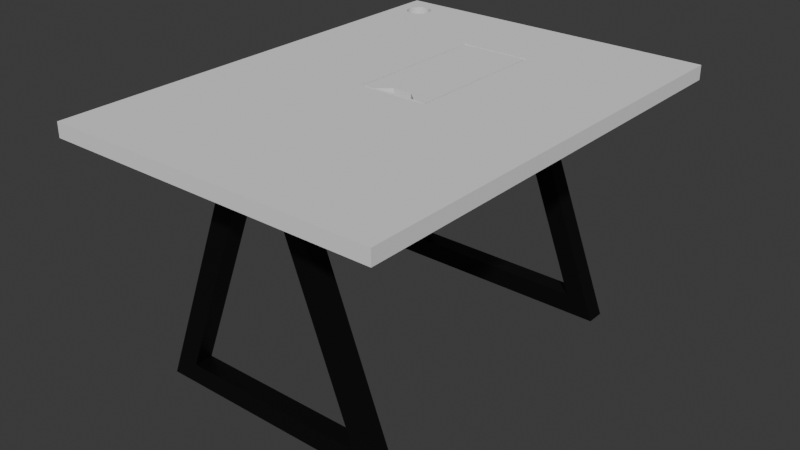 # Source: workbench.blend  (saved by Blender 4.0.36; exported with 4.5.12 LTS)
import bpy
from mathutils import Matrix  # noqa: F401  (used for matrix-valued properties, if any)

bpy.ops.wm.read_factory_settings(use_empty=True)
scene = bpy.context.scene
scene.name = 'Scene'

# ---- collections
col_collection = bpy.data.collections.new('Collection'); scene.collection.children.link(col_collection)

# ---- materials (node trees are filled in below, after node groups)
mat_material_001 = bpy.data.materials.new('Material.001')
mat_material_001.use_transparent_shadow = False

# ---- material node trees
mat_material_001.use_nodes = True; mat_material_001.node_tree.nodes.clear()
_N = mat_material_001.node_tree.nodes; _L = mat_material_001.node_tree.links
n0 = _N.new('ShaderNodeBsdfPrincipled'); n0.name = 'Principled BSDF'; n0.location = (10, 300)
n0.inputs[0].default_value = (0.001099, 0.001099, 0.001099, 1.0)
n0.inputs[3].default_value = 1.45
n1 = _N.new('ShaderNodeOutputMaterial'); n1.name = 'Material Output'; n1.location = (300, 300)
_L.new(n0.outputs[0], n1.inputs[0])
n1.is_active_output = True

# ---- world
world_world = bpy.data.worlds.new('World'); scene.world = world_world
world_world.use_nodes = True; world_world.node_tree.nodes.clear()
_N = world_world.node_tree.nodes; _L = world_world.node_tree.links
n0 = _N.new('ShaderNodeOutputWorld'); n0.name = 'World Output'; n0.location = (300, 300)
n1 = _N.new('ShaderNodeBackground'); n1.name = 'Background'; n1.location = (10, 300)
n1.inputs[0].default_value = (0.05088, 0.05088, 0.05088, 1.0)
_L.new(n1.outputs[0], n0.inputs[0])
n0.is_active_output = True
world_world.color = (0.05088, 0.05088, 0.05088)
world_world.use_sun_shadow = False
world_world.sun_shadow_jitter_overblur = 0.0

# ---- meshes
me_cube_001 = bpy.data.meshes.new('Cube.001')
me_cube_001.from_pydata([(-0.7659, -1.0, -0.8384), (-0.1291, -1.0, 0.8384), (-0.7659, 1.0, -0.8384), (-0.1291, 1.0, 0.8384), (0.7659, -1.0, -0.8384), (0.1291, -1.0, 0.8384), (0.7659, 1.0, -0.8384), (0.1291, 1.0, 0.8384), (-1.0, -1.0, -1.0), (-0.2406, -1.0, 1.0), (-0.2406, 1.0, 1.0), (-1.0, 1.0, -1.0), (1.0, 1.0, -1.0), (0.2406, 1.0, 1.0), (0.2406, -1.0, 1.0), (1.0, -1.0, -1.0)], [], [(8, 9, 10, 11), (0, 2, 3, 1), (12, 13, 14, 15), (6, 2, 0, 4), (11, 12, 15, 8), (13, 10, 9, 14), (0, 1, 9, 8), (3, 2, 11, 10), (2, 6, 12, 11), (7, 3, 10, 13), (6, 7, 13, 12), (5, 4, 15, 14), (4, 0, 8, 15), (1, 5, 14, 9), (6, 4, 5, 7), (3, 7, 5, 1)])
_uv = me_cube_001.uv_layers.new(name='UVMap')
_uv.uv.foreach_set('vector', [0.375, 0.0, 0.625, 0.0, 0.625, 0.25, 0.375, 0.25, 0.3952, 0.9754, 0.3952, 0.2746, 0.6048, 0.3163, 0.6048, 0.9337, 0.375, 0.5, 0.625, 0.5, 0.625, 0.75, 0.375, 0.75, 0.3952, 0.4754, 0.3952, 0.2746, 0.3952, 0.9754, 0.3952, 0.7746, 0.125, 0.5, 0.375, 0.5, 0.375, 0.75, 0.125, 0.75, 0.625, 0.5, 0.875, 0.5, 0.875, 0.75, 0.625, 0.75, 0.3952, 0.9754, 0.6048, 0.9337, 0.625, 1.0, 0.375, 1.0, 0.6048, 0.3163, 0.3952, 0.2746, 0.375, 0.25, 0.625, 0.25, 0.3952, 0.2746, 0.3952, 0.4754, 0.375, 0.5, 0.375, 0.25, 0.6048, 0.4337, 0.6048, 0.3163, 0.625, 0.25, 0.625, 0.5, 0.3952, 0.4754, 0.6048, 0.4337, 0.625, 0.5, 0.375, 0.5, 0.6048, 0.8163, 0.3952, 0.7746, 0.375, 0.75, 0.625, 0.75, 0.3952, 0.7746, 0.3952, 0.9754, 0.375, 1.0, 0.375, 0.75, 0.6048, 0.9337, 0.6048, 0.8163, 0.625, 0.75, 0.625, 1.0, 0.3952, 0.4754, 0.3952, 0.7746, 0.6048, 0.8163, 0.6048, 0.4337, 0.6048, 0.3163, 0.6048, 0.4337, 0.6048, 0.8163, 0.6048, 0.9337])
me_cube_001.materials.append(mat_material_001)
me_cube_001.update()
me_cube_002 = bpy.data.meshes.new('Cube.002')
me_cube_002.from_pydata([(-0.7659, -1.0, -0.8384), (-0.1291, -1.0, 0.8384), (-0.7659, 1.0, -0.8384), (-0.1291, 1.0, 0.8384), (0.7659, -1.0, -0.8384), (0.1291, -1.0, 0.8384), (0.7659, 1.0, -0.8384), (0.1291, 1.0, 0.8384), (-1.0, -1.0, -1.0), (-0.2406, -1.0, 1.0), (-0.2406, 1.0, 1.0), (-1.0, 1.0, -1.0), (1.0, 1.0, -1.0), (0.2406, 1.0, 1.0), (0.2406, -1.0, 1.0), (1.0, -1.0, -1.0)], [], [(8, 9, 10, 11), (0, 2, 3, 1), (12, 13, 14, 15), (6, 2, 0, 4), (11, 12, 15, 8), (13, 10, 9, 14), (0, 1, 9, 8), (3, 2, 11, 10), (2, 6, 12, 11), (7, 3, 10, 13), (6, 7, 13, 12), (5, 4, 15, 14), (4, 0, 8, 15), (1, 5, 14, 9), (6, 4, 5, 7), (3, 7, 5, 1)])
_uv = me_cube_002.uv_layers.new(name='UVMap')
_uv.uv.foreach_set('vector', [0.375, 0.0, 0.625, 0.0, 0.625, 0.25, 0.375, 0.25, 0.3952, 0.9754, 0.3952, 0.2746, 0.6048, 0.3163, 0.6048, 0.9337, 0.375, 0.5, 0.625, 0.5, 0.625, 0.75, 0.375, 0.75, 0.3952, 0.4754, 0.3952, 0.2746, 0.3952, 0.9754, 0.3952, 0.7746, 0.125, 0.5, 0.375, 0.5, 0.375, 0.75, 0.125, 0.75, 0.625, 0.5, 0.875, 0.5, 0.875, 0.75, 0.625, 0.75, 0.3952, 0.9754, 0.6048, 0.9337, 0.625, 1.0, 0.375, 1.0, 0.6048, 0.3163, 0.3952, 0.2746, 0.375, 0.25, 0.625, 0.25, 0.3952, 0.2746, 0.3952, 0.4754, 0.375, 0.5, 0.375, 0.25, 0.6048, 0.4337, 0.6048, 0.3163, 0.625, 0.25, 0.625, 0.5, 0.3952, 0.4754, 0.6048, 0.4337, 0.625, 0.5, 0.375, 0.5, 0.6048, 0.8163, 0.3952, 0.7746, 0.375, 0.75, 0.625, 0.75, 0.3952, 0.7746, 0.3952, 0.9754, 0.375, 1.0, 0.375, 0.75, 0.6048, 0.9337, 0.6048, 0.8163, 0.625, 0.75, 0.625, 1.0, 0.3952, 0.4754, 0.3952, 0.7746, 0.6048, 0.8163, 0.6048, 0.4337, 0.6048, 0.3163, 0.6048, 0.4337, 0.6048, 0.8163, 0.6048, 0.9337])
me_cube_002.materials.append(mat_material_001)
me_cube_002.update()
me_cube_003 = bpy.data.meshes.new('Cube.003')
me_cube_003.from_pydata([(-1.0, -1.0, -1.0), (-0.2013, -0.03457, 1.0), (-1.0, 1.0, -1.0), (-0.2013, 0.6042, 1.0), (1.0, -1.0, -1.0), (0.2013, -0.03457, 1.0), (1.0, 1.0, -1.0), (0.2013, 0.6042, 1.0), (-1.0, -1.0, 1.0), (-1.0, 1.0, 1.0), (1.0, 1.0, 1.0), (1.0, -1.0, 1.0), (-0.2144, -0.04773, 1.0), (-0.2144, 0.6174, 1.0), (0.2144, 0.6174, 1.0), (0.2144, -0.04773, 1.0), (-0.2144, -0.04773, 0.4877), (-0.2144, 0.6174, 0.4877), (0.2144, 0.6174, 0.4877), (0.2144, -0.04773, 0.4877), (-0.2013, -0.03457, 0.4877), (-0.2013, 0.6042, 0.4877), (0.2013, 0.6042, 0.4877), (0.2013, -0.03457, 0.4877), (0.06111, 0.01073, -1.0), (0.1292, -0.03428, -1.0), (-0.1246, -0.03428, -1.0), (-0.05652, 0.01073, -1.0), (-0.1246, -0.03428, 1.0), (-0.05652, 0.01073, 1.0), (0.06111, 0.01073, 1.0), (0.1292, -0.03428, 1.0), (-0.9179, 0.8643, -1.0), (-0.9194, 0.8749, -1.0), (-0.9137, 0.8957, -1.0), (-0.9137, 0.8541, -1.0), (-0.9179, 0.8855, -1.0), (-0.9068, 0.8448, -1.0), (-0.8976, 0.8365, -1.0), (-0.8734, 0.8248, -1.0), (-0.8594, 0.8217, -1.0), (-0.8863, 0.8298, -1.0), (-0.8449, 0.8206, -1.0), (-0.8304, 0.8217, -1.0), (-0.9068, 0.9051, -1.0), (-0.8976, 0.9133, -1.0), (-0.8863, 0.9201, -1.0), (-0.8734, 0.9251, -1.0), (-0.8594, 0.9282, -1.0), (-0.8449, 0.9292, -1.0), (-0.8164, 0.8248, -1.0), (-0.8164, 0.9251, -1.0), (-0.8304, 0.9282, -1.0), (-0.783, 0.9051, -1.0), (-0.7922, 0.8365, -1.0), (-0.7922, 0.9133, -1.0), (-0.7761, 0.8541, -1.0), (-0.7704, 0.8749, -1.0), (-0.7719, 0.8855, -1.0), (-0.7719, 0.8643, -1.0), (-0.7761, 0.8957, -1.0), (-0.8035, 0.8298, -1.0), (-0.783, 0.8448, -1.0), (-0.8035, 0.9201, -1.0), (-0.9137, 0.8957, 1.0), (-0.8976, 0.9133, 1.0), (-0.9068, 0.9051, 1.0), (-0.8863, 0.9201, 1.0), (-0.8734, 0.9251, 1.0), (-0.8594, 0.8217, 1.0), (-0.8534, 0.9286, 1.0), (-0.8594, 0.9282, 1.0), (-0.8164, 0.8248, 1.0), (-0.8304, 0.8217, 1.0), (-0.7922, 0.8365, 1.0), (-0.8035, 0.8298, 1.0), (-0.7761, 0.8541, 1.0), (-0.7736, 0.8897, 1.0), (-0.7704, 0.8749, 1.0), (-0.7719, 0.8855, 1.0), (-0.7719, 0.8643, 1.0), (-0.783, 0.8448, 1.0), (-0.8449, 0.8206, 1.0), (-0.9194, 0.8749, 1.0), (-0.9137, 0.8541, 1.0), (-0.9179, 0.8643, 1.0), (-0.9179, 0.8855, 1.0), (-0.8976, 0.8365, 1.0), (-0.9068, 0.8448, 1.0), (-0.8734, 0.8248, 1.0), (-0.8863, 0.8298, 1.0), (-0.8449, 0.9292, 1.0), (-0.8164, 0.9251, 1.0), (-0.8304, 0.9282, 1.0), (-0.783, 0.9051, 1.0), (-0.7922, 0.9133, 1.0), (-0.7761, 0.8957, 1.0), (-0.8035, 0.9201, 1.0)], [], [(0, 8, 9, 2), (2, 9, 10, 6), (6, 10, 11, 4), (4, 11, 8, 0), (4, 0, 26, 25), (44, 2, 6, 4, 25, 24, 27, 54, 62, 56, 59, 57, 58, 60, 53, 55, 63, 51, 52, 49, 48, 47, 46, 45), (54, 27, 26, 0, 2, 44, 34, 36, 33, 32, 35, 37, 38, 41, 39, 40, 42, 43, 50, 61), (30, 31, 5, 7, 3, 1, 28, 29), (28, 1, 5, 31), (71, 70, 9, 8, 12, 13, 77, 79, 78, 80, 76, 81, 74, 75, 72, 73, 82, 69, 89, 90, 87, 88, 84, 85, 83, 86, 64, 66, 65, 67, 68), (77, 13, 14, 10, 9, 70, 91, 93, 92, 97, 95, 94, 96), (14, 15, 11, 10), (15, 12, 8, 11), (3, 7, 22, 21), (13, 12, 16, 17), (5, 1, 20, 23), (15, 14, 18, 19), (20, 21, 17, 16), (21, 22, 18, 17), (22, 23, 19, 18), (23, 20, 16, 19), (12, 15, 19, 16), (14, 13, 17, 18), (7, 5, 23, 22), (1, 3, 21, 20), (28, 26, 27, 29), (29, 27, 24, 30), (30, 24, 25, 31), (25, 26, 28, 31), (91, 49, 52, 93), (93, 52, 51, 92), (92, 51, 63, 97), (97, 63, 55, 95), (95, 55, 53, 94), (53, 60, 96, 94), (60, 58, 79, 77, 96), (58, 57, 78, 79), (57, 59, 80, 78), (59, 56, 76, 80), (56, 62, 81, 76), (62, 54, 74, 81), (54, 61, 75, 74), (61, 50, 72, 75), (50, 43, 73, 72), (43, 42, 82, 73), (42, 40, 69, 82), (40, 39, 89, 69), (39, 41, 90, 89), (41, 38, 87, 90), (38, 37, 88, 87), (88, 37, 35, 84), (84, 35, 32, 85), (85, 32, 33, 83), (83, 33, 36, 86), (86, 36, 34, 64), (64, 34, 44, 66), (66, 44, 45, 65), (65, 45, 46, 67), (67, 46, 47, 68), (68, 47, 48, 71), (71, 48, 49, 91, 70)])
_uv = me_cube_003.uv_layers.new(name='UVMap')
_uv.uv.foreach_set('vector', [0.375, 0.0, 0.625, 0.0, 0.625, 0.25, 0.375, 0.25, 0.375, 0.25, 0.625, 0.25, 0.625, 0.5, 0.375, 0.5, 0.375, 0.5, 0.625, 0.5, 0.625, 0.75, 0.375, 0.75, 0.375, 0.75, 0.625, 0.75, 0.625, 1.0, 0.375, 1.0, 0.375, 0.75, 0.125, 0.75, 0.2344, 0.6293, 0.2661, 0.6293, 0.1366, 0.5119, 0.125, 0.5, 0.375, 0.5, 0.375, 0.75, 0.2661, 0.6293, 0.2576, 0.6237, 0.2429, 0.6237, 0.151, 0.5204, 0.1521, 0.5194, 0.153, 0.5182, 0.1535, 0.517, 0.1537, 0.5156, 0.1535, 0.5143, 0.153, 0.513, 0.1521, 0.5119, 0.151, 0.5108, 0.1496, 0.51, 0.1479, 0.5094, 0.1462, 0.509, 0.1444, 0.5088, 0.1426, 0.509, 0.1408, 0.5094, 0.1392, 0.51, 0.1378, 0.5108, 0.151, 0.5204, 0.2429, 0.6237, 0.2344, 0.6293, 0.125, 0.75, 0.125, 0.5, 0.1366, 0.5119, 0.1358, 0.513, 0.1353, 0.5143, 0.1351, 0.5156, 0.1353, 0.517, 0.1358, 0.5182, 0.1366, 0.5194, 0.1378, 0.5204, 0.1392, 0.5213, 0.1408, 0.5219, 0.1426, 0.5223, 0.1444, 0.5224, 0.1462, 0.5223, 0.1479, 0.5219, 0.1496, 0.5213, 0.7382, 0.6593, 0.725, 0.6649, 0.711, 0.6649, 0.711, 0.5851, 0.789, 0.5851, 0.789, 0.6649, 0.7742, 0.6649, 0.761, 0.6593, 0.7742, 0.6649, 0.789, 0.6649, 0.711, 0.6649, 0.725, 0.6649, 0.8601, 0.5153, 0.8594, 0.5156, 0.875, 0.5, 0.875, 0.75, 0.7916, 0.6666, 0.7916, 0.5834, 0.851, 0.524, 0.8508, 0.5247, 0.8506, 0.526, 0.8508, 0.5273, 0.8512, 0.5284, 0.852, 0.5292, 0.8529, 0.5298, 0.8541, 0.5302, 0.8555, 0.5302, 0.857, 0.53, 0.8585, 0.5295, 0.8601, 0.5287, 0.8616, 0.5276, 0.8629, 0.5264, 0.8641, 0.5251, 0.8651, 0.5236, 0.8658, 0.5221, 0.8663, 0.5207, 0.8664, 0.5193, 0.8663, 0.518, 0.8658, 0.5169, 0.8651, 0.5161, 0.8641, 0.5155, 0.8629, 0.5151, 0.8616, 0.5151, 0.851, 0.524, 0.7916, 0.5834, 0.7084, 0.5834, 0.625, 0.5, 0.875, 0.5, 0.8594, 0.5156, 0.8583, 0.5154, 0.8565, 0.5157, 0.8549, 0.5163, 0.8535, 0.5174, 0.8523, 0.5189, 0.8515, 0.5207, 0.851, 0.5227, 0.7084, 0.5834, 0.7084, 0.6666, 0.625, 0.75, 0.625, 0.5, 0.7084, 0.6666, 0.7916, 0.6666, 0.875, 0.75, 0.625, 0.75, 0.789, 0.5851, 0.711, 0.5851, 0.711, 0.5851, 0.789, 0.5851, 0.7916, 0.5834, 0.7916, 0.6666, 0.7916, 0.6666, 0.7916, 0.5834, 0.711, 0.6649, 0.789, 0.6649, 0.789, 0.6649, 0.711, 0.6649, 0.7084, 0.6666, 0.7084, 0.5834, 0.7084, 0.5834, 0.7084, 0.6666, 0.789, 0.6649, 0.789, 0.5851, 0.7916, 0.5834, 0.7916, 0.6666, 0.789, 0.5851, 0.711, 0.5851, 0.7084, 0.5834, 0.7916, 0.5834, 0.711, 0.5851, 0.711, 0.6649, 0.7084, 0.6666, 0.7084, 0.5834, 0.711, 0.6649, 0.789, 0.6649, 0.7916, 0.6666, 0.7084, 0.6666, 0.7916, 0.6666, 0.7084, 0.6666, 0.7084, 0.6666, 0.7916, 0.6666, 0.7084, 0.5834, 0.7916, 0.5834, 0.7916, 0.5834, 0.7084, 0.5834, 0.711, 0.5851, 0.711, 0.6649, 0.711, 0.6649, 0.711, 0.5851, 0.789, 0.6649, 0.789, 0.5851, 0.789, 0.5851, 0.789, 0.6649, 0.4697, 0.0, 0.4261, 0.0, 0.4261, 0.25, 0.4697, 0.25, 0.4697, 0.25, 0.4261, 0.25, 0.4261, 0.5, 0.4697, 0.5, 0.4697, 0.5, 0.4261, 0.5, 0.4261, 0.75, 0.4697, 0.75, 0.4261, 0.75, 0.4261, 1.0, 0.4697, 1.0, 0.4697, 0.75, 1.0, 0.7086, 1.0, 0.6214, 0.9688, 0.6214, 0.9688, 0.7086, 0.9688, 0.7086, 0.9688, 0.6214, 0.9375, 0.6214, 0.9375, 0.7086, 0.9375, 0.7086, 0.9375, 0.6214, 0.9062, 0.6214, 0.9062, 0.7086, 0.9062, 0.7086, 0.9062, 0.6214, 0.875, 0.6214, 0.875, 0.7086, 0.875, 0.7086, 0.875, 0.6214, 0.8438, 0.6214, 0.8438, 0.7086, 0.8438, 0.6214, 0.8125, 0.6214, 0.8125, 0.7086, 0.8438, 0.7086, 0.8125, 0.6214, 0.7812, 0.6214, 0.7812, 0.7086, 0.7942, 0.7086, 0.8125, 0.7086, 0.7812, 0.6214, 0.75, 0.6214, 0.75, 0.7086, 0.7812, 0.7086, 0.75, 0.6214, 0.7188, 0.6214, 0.7188, 0.7086, 0.75, 0.7086, 0.7188, 0.6214, 0.6875, 0.6214, 0.6875, 0.7086, 0.7188, 0.7086, 0.6875, 0.6214, 0.6562, 0.6214, 0.6562, 0.7086, 0.6875, 0.7086, 0.6562, 0.6214, 0.625, 0.6214, 0.625, 0.7086, 0.6562, 0.7086, 0.625, 0.6214, 0.5938, 0.6214, 0.5938, 0.7086, 0.625, 0.7086, 0.5938, 0.6214, 0.5625, 0.6214, 0.5625, 0.7086, 0.5938, 0.7086, 0.5625, 0.6214, 0.5312, 0.6214, 0.5312, 0.7086, 0.5625, 0.7086, 0.5312, 0.6214, 0.5, 0.6214, 0.5, 0.7086, 0.5312, 0.7086, 0.5, 0.6214, 0.4688, 0.6214, 0.4688, 0.7086, 0.5, 0.7086, 0.4688, 0.6214, 0.4375, 0.6214, 0.4375, 0.7086, 0.4688, 0.7086, 0.4375, 0.6214, 0.4062, 0.6214, 0.4062, 0.7086, 0.4375, 0.7086, 0.4062, 0.6214, 0.375, 0.6214, 0.375, 0.7086, 0.4062, 0.7086, 0.375, 0.6214, 0.3438, 0.6214, 0.3438, 0.7086, 0.375, 0.7086, 0.3438, 0.7086, 0.3438, 0.6214, 0.3125, 0.6214, 0.3125, 0.7086, 0.3125, 0.7086, 0.3125, 0.6214, 0.2812, 0.6214, 0.2812, 0.7086, 0.2812, 0.7086, 0.2812, 0.6214, 0.25, 0.6214, 0.25, 0.7086, 0.25, 0.7086, 0.25, 0.6214, 0.2188, 0.6214, 0.2188, 0.7086, 0.2188, 0.7086, 0.2188, 0.6214, 0.1875, 0.6214, 0.1875, 0.7086, 0.1875, 0.7086, 0.1875, 0.6214, 0.1562, 0.6214, 0.1562, 0.7086, 0.1562, 0.7086, 0.1562, 0.6214, 0.125, 0.6214, 0.125, 0.7086, 0.125, 0.7086, 0.125, 0.6214, 0.09375, 0.6214, 0.09375, 0.7086, 0.09375, 0.7086, 0.09375, 0.6214, 0.0625, 0.6214, 0.0625, 0.7086, 0.0625, 0.7086, 0.0625, 0.6214, 0.03125, 0.6214, 0.03125, 0.7086, 0.03125, 0.7086, 0.03125, 0.6214, 0.0, 0.6214, 0.0, 0.7086, 0.01832, 0.7086])
me_cube_003.update()

# ---- objects
ob_cube = bpy.data.objects.new('Cube', me_cube_001)
ob_cube_001 = bpy.data.objects.new('Cube.001', me_cube_002)
ob_cube_002 = bpy.data.objects.new('Cube.002', me_cube_003)

# ---- transforms, parenting, visibility, modifiers, constraints
ob_cube.location = (-0.1356, -0.4023, 2.832)
ob_cube.scale = (3.017, 0.2262, 3.017)
ob_cube_001.location = (-0.1356, -8.168, 2.832)
ob_cube_001.scale = (3.017, 0.2262, 3.017)
ob_cube_002.location = (-0.0157, -4.335, 5.884)
ob_cube_002.scale = (4.05, 5.555, 0.1745)

# ---- collection membership
col_collection.objects.link(ob_cube)
col_collection.objects.link(ob_cube_001)
col_collection.objects.link(ob_cube_002)

# ---- scene / render settings (as saved in the file)
scene.frame_start = 1; scene.frame_end = 250; scene.frame_set(107)
scene.render.engine = 'BLENDER_EEVEE_NEXT'
scene.cycles.sampling_pattern = 'TABULATED_SOBOL'
bpy.context.view_layer.update()

# ---- added for rendering (the .blend has no active camera and no usable light): camera, sun
cam_auto = bpy.data.cameras.new('AutoCamera')
cam_auto.lens = 50.0
cam_auto.sensor_width = 36.0
cam_auto.clip_end = 1000.0
ob_auto_camera = bpy.data.objects.new('AutoCamera', cam_auto)
scene.collection.objects.link(ob_auto_camera)
ob_auto_camera.location = (13.9556, -21.1002, 14.1139)
ob_auto_camera.rotation_euler = (1.09748, -7.21219e-08, 0.694738)
scene.camera = ob_auto_camera
light_auto_sun = bpy.data.lights.new('AutoSun', 'SUN')
light_auto_sun.energy = 3.0
light_auto_sun.angle = 0.0523599
ob_auto_sun = bpy.data.objects.new('AutoSun', light_auto_sun)
scene.collection.objects.link(ob_auto_sun)
ob_auto_sun.rotation_euler = (0.872665, 0.174533, 0.523599)
bpy.context.view_layer.update()
